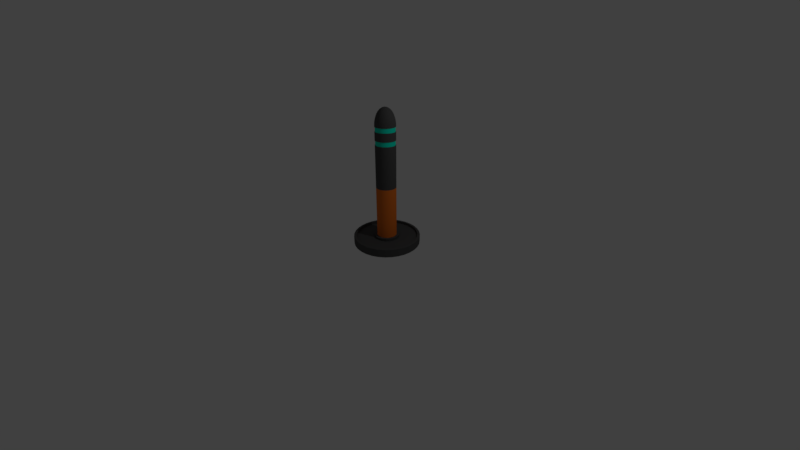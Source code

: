 # Source: roadblocker1.blend  (saved by Blender 2.79.0; exported with 4.5.12 LTS)
import bpy
from mathutils import Matrix  # noqa: F401  (used for matrix-valued properties, if any)

bpy.ops.wm.read_factory_settings(use_empty=True)
scene = bpy.context.scene
scene.name = 'Scene'

# ---- collections
col_collection_1 = bpy.data.collections.new('Collection 1'); scene.collection.children.link(col_collection_1)

# ---- materials (node trees are filled in below, after node groups)
mat_polestripe = bpy.data.materials.new('polestripe')
mat_polestripe.alpha_threshold = 0.0
mat_polestripe.use_transparent_shadow = False
mat_polestripe.diffuse_color = (0.8, 0.1809, 0.02329, 1.0)
mat_polestripe.roughness = 0.5
mat_polestripe.line_color = (0.0, 0.0, 0.0, 1.0)
mat_polelight = bpy.data.materials.new('polelight')
mat_polelight.alpha_threshold = 0.0
mat_polelight.use_transparent_shadow = False
mat_polelight.diffuse_color = (0.0, 0.8, 0.5646, 1.0)
mat_polelight.roughness = 0.5
mat_polemetal = bpy.data.materials.new('polemetal')
mat_polemetal.alpha_threshold = 0.0
mat_polemetal.use_transparent_shadow = False
mat_polemetal.diffuse_color = (0.07658, 0.07658, 0.07658, 1.0)
mat_polemetal.roughness = 0.5

# ---- node groups
ng_auto_smooth = bpy.data.node_groups.new('Auto Smooth', 'GeometryNodeTree')
_s = ng_auto_smooth.interface.new_socket(name='Geometry', in_out='OUTPUT', socket_type='NodeSocketGeometry')
_s = ng_auto_smooth.interface.new_socket(name='Geometry', in_out='INPUT', socket_type='NodeSocketGeometry')
_s = ng_auto_smooth.interface.new_socket(name='Angle', in_out='INPUT', socket_type='NodeSocketFloat')
_s.subtype = 'ANGLE'
_s.min_value = 0.0
_s.max_value = 3.142
ng_auto_smooth.is_modifier = True
_N = ng_auto_smooth.nodes; _L = ng_auto_smooth.links
n0 = _N.new('NodeGroupOutput'); n0.name = 'Group Output'; n0.location = (480, -100)
n1 = _N.new('NodeGroupInput'); n1.name = 'Group Input'; n1.location = (-420, -300)
n2 = _N.new('NodeGroupInput'); n2.name = 'Group Input.001'; n2.location = (-60, -100)
n3 = _N.new('GeometryNodeSetShadeSmooth'); n3.name = 'Set Shade Smooth'; n3.location = (120, -100)
n3.domain = 'EDGE'
n4 = _N.new('GeometryNodeSetShadeSmooth'); n4.name = 'Set Shade Smooth.001'; n4.location = (300, -100)
n5 = _N.new('GeometryNodeInputMeshEdgeAngle'); n5.name = 'Edge Angle'; n5.location = (-420, -220)
n6 = _N.new('GeometryNodeInputEdgeSmooth'); n6.name = 'Is Edge Smooth'; n6.location = (-60, -160)
n7 = _N.new('GeometryNodeInputShadeSmooth'); n7.name = 'Is Face Smooth'; n7.location = (-240, -340)
n8 = _N.new('FunctionNodeBooleanMath'); n8.name = 'Boolean Math'; n8.location = (-60, -220)
n9 = _N.new('FunctionNodeCompare'); n9.name = 'Compare'; n9.location = (-240, -180)
n9.operation = 'LESS_EQUAL'
_L.new(n5.outputs[0], n9.inputs[0])
_L.new(n4.outputs[0], n0.inputs[0])
_L.new(n1.outputs[1], n9.inputs[1])
_L.new(n9.outputs[0], n8.inputs[0])
_L.new(n7.outputs[0], n8.inputs[1])
_L.new(n2.outputs[0], n3.inputs[0])
_L.new(n6.outputs[0], n3.inputs[1])
_L.new(n3.outputs[0], n4.inputs[0])
_L.new(n8.outputs[0], n3.inputs[2])
n0.is_active_output = True

# ---- material node trees

# ---- world
world_world = bpy.data.worlds.new('World'); scene.world = world_world
world_world.color = (0.05088, 0.05088, 0.05088)
world_world.use_sun_shadow = False
world_world.sun_shadow_jitter_overblur = 0.0
world_world.cycles.sampling_method = 'MANUAL'

# ---- cameras
cam_camera = bpy.data.cameras.new('Camera')
cam_camera.clip_end = 100.0
cam_camera.lens = 14.66
cam_camera.sensor_width = 32.0
cam_camera.sensor_height = 18.0
cam_camera.ortho_scale = 7.314
cam_camera.dof.focus_distance = 0.0
cam_camera.dof.aperture_fstop = 128.0

# ---- lights
light_lamp = bpy.data.lights.new('Lamp', 'POINT')
light_lamp.transmission_factor = 0.0
light_lamp.cutoff_distance = 30.0
light_lamp.energy = 100.0
light_lamp.shadow_buffer_clip_start = 1.001
light_lamp.shadow_soft_size = 0.1
light_lamp.shadow_maximum_resolution = 0.006
light_lamp.use_absolute_resolution = True

# ---- meshes
me_notadildo = bpy.data.meshes.new('notadildo')
me_notadildo.from_pydata([(-4.039e-08, 0.8942, -0.1292), (-2.698e-07, 0.2934, 0.1292), (0.1745, 0.877, -0.1292), (0.05724, 0.2877, 0.1292), (0.3422, 0.8262, -0.1292), (0.1123, 0.271, 0.1292), (0.4968, 0.7435, -0.1292), (0.163, 0.2439, 0.1292), (0.6323, 0.6323, -0.1292), (0.2074, 0.2074, 0.1292), (0.7435, 0.4968, -0.1292), (0.2439, 0.163, 0.1292), (0.8262, 0.3422, -0.1292), (0.271, 0.1123, 0.1292), (0.877, 0.1745, -0.1292), (0.2877, 0.05724, 0.1292), (0.8942, 5.926e-08, -0.1292), (0.2934, -3.295e-08, 0.1292), (0.877, -0.1745, -0.1292), (0.2877, -0.05723, 0.1292), (0.8262, -0.3422, -0.1292), (0.271, -0.1123, 0.1292), (0.7435, -0.4968, -0.1292), (0.2439, -0.163, 0.1292), (0.6323, -0.6323, -0.1292), (0.2074, -0.2074, 0.1292), (0.4968, -0.7435, -0.1292), (0.163, -0.2439, 0.1292), (0.3422, -0.8262, -0.1292), (0.1123, -0.271, 0.1292), (0.1745, -0.877, -0.1292), (0.05724, -0.2877, 0.1292), (-2.934e-07, -0.8942, -0.1292), (-1.089e-07, -0.2934, 0.1292), (-0.1745, -0.877, -0.1292), (-0.05724, -0.2877, 0.1292), (-0.3422, -0.8262, -0.1292), (-0.1123, -0.271, 0.1292), (-0.4968, -0.7435, -0.1292), (-0.163, -0.2439, 0.1292), (-0.6323, -0.6323, -0.1292), (-0.2074, -0.2074, 0.1292), (-0.7435, -0.4968, -0.1292), (-0.2439, -0.163, 0.1292), (-0.8262, -0.3422, -0.1292), (-0.271, -0.1123, 0.1292), (-0.877, -0.1745, -0.1292), (-0.2877, -0.05723, 0.1292), (-0.8942, 8.69e-07, -0.1292), (-0.2934, 3.202e-07, 0.1292), (-0.877, 0.1745, -0.1292), (-0.2877, 0.05724, 0.1292), (-0.8262, 0.3422, -0.1292), (-0.271, 0.1123, 0.1292), (-0.7435, 0.4968, -0.1292), (-0.2439, 0.163, 0.1292), (-0.6323, 0.6323, -0.1292), (-0.2074, 0.2074, 0.1292), (-0.4968, 0.7435, -0.1292), (-0.163, 0.2439, 0.1292), (-0.3422, 0.8262, -0.1292), (-0.1123, 0.271, 0.1292), (-0.1745, 0.877, -0.1292), (-0.05723, 0.2877, 0.1292), (0.05245, 0.2637, 3.563), (-2.233e-07, 0.2689, 3.563), (0.1029, 0.2484, 3.563), (0.1494, 0.2235, 3.563), (0.1901, 0.1901, 3.563), (0.2235, 0.1494, 3.563), (0.2484, 0.1029, 3.563), (0.2637, 0.05245, 3.563), (0.2689, -2.306e-08, 3.563), (0.2637, -0.05245, 3.563), (0.2484, -0.1029, 3.563), (0.2235, -0.1494, 3.563), (0.1901, -0.1901, 3.563), (0.1494, -0.2235, 3.563), (0.1029, -0.2484, 3.563), (0.05245, -0.2637, 3.563), (-7.588e-08, -0.2689, 3.563), (-0.05245, -0.2637, 3.563), (-0.1029, -0.2484, 3.563), (-0.1494, -0.2235, 3.563), (-0.1901, -0.1901, 3.563), (-0.2235, -0.1494, 3.563), (-0.2484, -0.1029, 3.563), (-0.2637, -0.05245, 3.563), (-0.2689, 3.006e-07, 3.563), (-0.2637, 0.05245, 3.563), (-0.2484, 0.1029, 3.563), (-0.2235, 0.1494, 3.563), (-0.1901, 0.1901, 3.563), (-0.1494, 0.2235, 3.563), (-0.1029, 0.2484, 3.563), (-0.05245, 0.2637, 3.563), (-6.377e-08, 8.778e-08, 3.856), (0.01511, 0.07595, 3.836), (0.03787, 0.1904, 3.738), (0.02773, 0.1394, 3.795), (-1.85e-07, 0.1941, 3.738), (-1.153e-07, 0.07744, 3.836), (-1.56e-07, 0.1421, 3.795), (0.02963, 0.07154, 3.836), (0.07429, 0.1794, 3.738), (0.0544, 0.1313, 3.795), (0.04302, 0.06439, 3.836), (0.1079, 0.1614, 3.738), (0.07897, 0.1182, 3.795), (0.05476, 0.05476, 3.836), (0.1373, 0.1373, 3.738), (0.1005, 0.1005, 3.795), (0.06439, 0.04302, 3.836), (0.1614, 0.1079, 3.738), (0.1182, 0.07897, 3.795), (0.07154, 0.02963, 3.836), (0.1794, 0.07429, 3.738), (0.1313, 0.0544, 3.795), (0.07595, 0.01511, 3.836), (0.1904, 0.03787, 3.738), (0.1394, 0.02773, 3.795), (0.07744, 5.541e-08, 3.836), (0.1941, 6.825e-09, 3.738), (0.1421, 2.841e-08, 3.795), (0.07595, -0.01511, 3.836), (0.1904, -0.03787, 3.738), (0.1394, -0.02773, 3.795), (0.07154, -0.02963, 3.836), (0.1794, -0.07429, 3.738), (0.1313, -0.0544, 3.795), (0.06439, -0.04302, 3.836), (0.1614, -0.1079, 3.738), (0.1182, -0.07897, 3.795), (0.05476, -0.05476, 3.836), (0.1373, -0.1373, 3.738), (0.1005, -0.1005, 3.795), (0.04302, -0.06439, 3.836), (0.1079, -0.1614, 3.738), (0.07897, -0.1182, 3.795), (0.02963, -0.07154, 3.836), (0.07429, -0.1794, 3.738), (0.0544, -0.1313, 3.795), (0.01511, -0.07595, 3.836), (0.03787, -0.1904, 3.738), (0.02773, -0.1394, 3.795), (-7.283e-08, -0.07744, 3.836), (-7.852e-08, -0.1941, 3.738), (-7.809e-08, -0.1421, 3.795), (-0.01511, -0.07595, 3.836), (-0.03787, -0.1904, 3.738), (-0.02773, -0.1394, 3.795), (-0.02963, -0.07154, 3.836), (-0.07429, -0.1794, 3.738), (-0.0544, -0.1313, 3.795), (-0.04302, -0.06439, 3.836), (-0.1079, -0.1614, 3.738), (-0.07897, -0.1182, 3.795), (-0.05476, -0.05476, 3.836), (-0.1373, -0.1373, 3.738), (-0.1005, -0.1005, 3.795), (-0.06439, -0.04302, 3.836), (-0.1614, -0.1079, 3.738), (-0.1182, -0.07897, 3.795), (-0.07154, -0.02963, 3.836), (-0.1794, -0.07429, 3.738), (-0.1313, -0.0544, 3.795), (-0.07595, -0.01511, 3.836), (-0.1904, -0.03787, 3.738), (-0.1394, -0.02773, 3.795), (-0.07744, 1.486e-07, 3.836), (-0.1941, 2.405e-07, 3.738), (-0.1421, 1.995e-07, 3.795), (-0.07595, 0.01511, 3.836), (-0.1904, 0.03787, 3.738), (-0.1394, 0.02773, 3.795), (-0.07154, 0.02963, 3.836), (-0.1794, 0.07429, 3.738), (-0.1313, 0.0544, 3.795), (-0.06439, 0.04302, 3.836), (-0.1614, 0.1079, 3.738), (-0.1182, 0.07897, 3.795), (-0.05476, 0.05476, 3.836), (-0.1373, 0.1373, 3.738), (-0.1005, 0.1005, 3.795), (-0.04302, 0.06439, 3.836), (-0.1079, 0.1614, 3.738), (-0.07897, 0.1182, 3.795), (-0.02963, 0.07154, 3.836), (-0.07429, 0.1794, 3.738), (-0.0544, 0.1313, 3.795), (-0.01511, 0.07595, 3.836), (-0.03787, 0.1904, 3.738), (-0.02773, 0.1394, 3.795), (0.04314, 0.2169, 3.69), (0.04747, 0.2386, 3.642), (-2.1e-07, 0.2433, 3.642), (-1.984e-07, 0.2211, 3.69), (0.08462, 0.2043, 3.69), (0.09312, 0.2248, 3.642), (0.1228, 0.1839, 3.69), (0.1352, 0.2023, 3.642), (0.1564, 0.1564, 3.69), (0.1721, 0.1721, 3.642), (0.1839, 0.1228, 3.69), (0.2023, 0.1352, 3.642), (0.2043, 0.08462, 3.69), (0.2248, 0.09312, 3.642), (0.2169, 0.04314, 3.69), (0.2386, 0.04747, 3.642), (0.2211, -4.165e-09, 3.69), (0.2433, -1.303e-08, 3.642), (0.2169, -0.04314, 3.69), (0.2386, -0.04747, 3.642), (0.2043, -0.08462, 3.69), (0.2248, -0.09312, 3.642), (0.1839, -0.1228, 3.69), (0.2023, -0.1352, 3.642), (0.1564, -0.1564, 3.69), (0.1721, -0.1721, 3.642), (0.1228, -0.1839, 3.69), (0.1352, -0.2023, 3.642), (0.08462, -0.2043, 3.69), (0.09312, -0.2248, 3.642), (0.04314, -0.2169, 3.69), (0.04747, -0.2386, 3.642), (-7.718e-08, -0.2211, 3.69), (-7.662e-08, -0.2433, 3.642), (-0.04314, -0.2169, 3.69), (-0.04747, -0.2386, 3.642), (-0.08462, -0.2043, 3.69), (-0.09312, -0.2248, 3.642), (-0.1228, -0.1839, 3.69), (-0.1352, -0.2023, 3.642), (-0.1564, -0.1564, 3.69), (-0.1721, -0.1721, 3.642), (-0.1839, -0.1228, 3.69), (-0.2023, -0.1352, 3.642), (-0.2043, -0.08462, 3.69), (-0.2248, -0.09312, 3.642), (-0.2169, -0.04314, 3.69), (-0.2386, -0.04747, 3.642), (-0.2211, 2.62e-07, 3.69), (-0.2433, 2.799e-07, 3.642), (-0.2169, 0.04314, 3.69), (-0.2386, 0.04747, 3.642), (-0.2043, 0.08462, 3.69), (-0.2248, 0.09312, 3.642), (-0.1839, 0.1228, 3.69), (-0.2023, 0.1352, 3.642), (-0.1564, 0.1564, 3.69), (-0.1721, 0.1721, 3.642), (-0.1228, 0.1839, 3.69), (-0.1352, 0.2023, 3.642), (-0.08462, 0.2043, 3.69), (-0.09311, 0.2248, 3.642), (-0.04314, 0.2169, 3.69), (-0.04747, 0.2386, 3.642), (0.05467, 0.2749, 3.515), (0.05724, 0.2877, 3.401), (0.0563, 0.283, 3.464), (-2.348e-07, 0.2934, 3.401), (-2.284e-07, 0.2803, 3.515), (-2.322e-07, 0.2886, 3.464), (0.1072, 0.2589, 3.515), (0.1123, 0.271, 3.401), (0.1104, 0.2666, 3.464), (0.1557, 0.233, 3.515), (0.163, 0.2439, 3.401), (0.1603, 0.2399, 3.464), (0.1982, 0.1982, 3.515), (0.2074, 0.2074, 3.401), (0.204, 0.204, 3.464), (0.233, 0.1557, 3.515), (0.2439, 0.163, 3.401), (0.2399, 0.1603, 3.464), (0.2589, 0.1072, 3.515), (0.271, 0.1123, 3.401), (0.2666, 0.1104, 3.464), (0.2749, 0.05467, 3.515), (0.2877, 0.05724, 3.401), (0.283, 0.0563, 3.464), (0.2803, -2.765e-08, 3.515), (0.2934, -3.295e-08, 3.401), (0.2886, -3.101e-08, 3.464), (0.2749, -0.05467, 3.515), (0.2877, -0.05723, 3.401), (0.283, -0.0563, 3.464), (0.2589, -0.1072, 3.515), (0.271, -0.1123, 3.401), (0.2666, -0.1104, 3.464), (0.233, -0.1557, 3.515), (0.2439, -0.163, 3.401), (0.2399, -0.1603, 3.464), (0.1982, -0.1982, 3.515), (0.2074, -0.2074, 3.401), (0.204, -0.204, 3.464), (0.1557, -0.233, 3.515), (0.163, -0.2439, 3.401), (0.1603, -0.2399, 3.464), (0.1072, -0.2589, 3.515), (0.1123, -0.271, 3.401), (0.1104, -0.2666, 3.464), (0.05467, -0.2749, 3.515), (0.05724, -0.2877, 3.401), (0.0563, -0.283, 3.464), (-7.473e-08, -0.2803, 3.515), (-7.397e-08, -0.2934, 3.401), (-7.396e-08, -0.2886, 3.464), (-0.05468, -0.2749, 3.515), (-0.05724, -0.2877, 3.401), (-0.0563, -0.283, 3.464), (-0.1072, -0.2589, 3.515), (-0.1123, -0.271, 3.401), (-0.1104, -0.2666, 3.464), (-0.1557, -0.233, 3.515), (-0.163, -0.2439, 3.401), (-0.1603, -0.2399, 3.464), (-0.1982, -0.1982, 3.515), (-0.2074, -0.2074, 3.401), (-0.204, -0.204, 3.464), (-0.233, -0.1557, 3.515), (-0.2439, -0.163, 3.401), (-0.2399, -0.1603, 3.464), (-0.2589, -0.1072, 3.515), (-0.271, -0.1123, 3.401), (-0.2666, -0.1104, 3.464), (-0.2749, -0.05467, 3.515), (-0.2877, -0.05723, 3.401), (-0.283, -0.0563, 3.464), (-0.2803, 3.097e-07, 3.515), (-0.2934, 3.202e-07, 3.401), (-0.2886, 3.163e-07, 3.464), (-0.2749, 0.05468, 3.515), (-0.2877, 0.05724, 3.401), (-0.283, 0.0563, 3.464), (-0.2589, 0.1072, 3.515), (-0.271, 0.1123, 3.401), (-0.2666, 0.1104, 3.464), (-0.233, 0.1557, 3.515), (-0.2439, 0.163, 3.401), (-0.2399, 0.1603, 3.464), (-0.1982, 0.1982, 3.515), (-0.2074, 0.2074, 3.401), (-0.204, 0.204, 3.464), (-0.1557, 0.233, 3.515), (-0.163, 0.2439, 3.401), (-0.1603, 0.2399, 3.464), (-0.1072, 0.2589, 3.515), (-0.1123, 0.271, 3.401), (-0.1104, 0.2666, 3.464), (-0.05467, 0.2749, 3.515), (-0.05723, 0.2877, 3.401), (-0.0563, 0.283, 3.464), (0.1123, 0.271, 2.825), (0.1123, 0.271, 3.369), (0.1123, 0.271, 2.981), (0.1123, 0.271, 3.188), (0.05724, 0.2877, 2.825), (0.05724, 0.2877, 3.369), (0.05724, 0.2877, 2.981), (0.05724, 0.2877, 3.188), (-2.366e-07, 0.2934, 3.343), (-2.424e-07, 0.2934, 2.825), (-2.385e-07, 0.2934, 3.188), (-2.405e-07, 0.2934, 2.981), (-0.05723, 0.2877, 2.825), (-0.05723, 0.2877, 3.369), (-0.05723, 0.2877, 2.981), (-0.05723, 0.2877, 3.188), (0.163, 0.2439, 2.825), (0.163, 0.2439, 3.369), (0.163, 0.2439, 2.981), (0.163, 0.2439, 3.188), (0.2074, 0.2074, 2.825), (0.2074, 0.2074, 3.369), (0.2074, 0.2074, 2.981), (0.2074, 0.2074, 3.188), (0.2439, 0.163, 3.343), (0.2439, 0.163, 2.825), (0.2439, 0.163, 3.188), (0.2439, 0.163, 2.981), (0.271, 0.1123, 2.825), (0.271, 0.1123, 3.369), (0.271, 0.1123, 2.981), (0.271, 0.1123, 3.188), (0.2877, 0.05724, 2.825), (0.2877, 0.05724, 3.369), (0.2877, 0.05724, 2.981), (0.2877, 0.05724, 3.188), (0.2934, -3.295e-08, 2.825), (0.2934, -3.295e-08, 3.369), (0.2934, -3.305e-08, 2.981), (0.2934, -3.295e-08, 3.188), (0.2877, -0.05723, 2.825), (0.2877, -0.05723, 3.369), (0.2877, -0.05723, 2.981), (0.2877, -0.05723, 3.188), (0.271, -0.1123, 2.825), (0.271, -0.1123, 3.369), (0.271, -0.1123, 2.981), (0.271, -0.1123, 3.188), (0.2439, -0.163, 2.825), (0.2439, -0.163, 3.369), (0.2439, -0.163, 2.981), (0.2439, -0.163, 3.188), (0.2074, -0.2074, 2.825), (0.2074, -0.2074, 3.369), (0.2074, -0.2074, 2.981), (0.2074, -0.2074, 3.188), (0.163, -0.2439, 2.825), (0.163, -0.2439, 3.369), (0.163, -0.2439, 2.981), (0.163, -0.2439, 3.188), (0.1123, -0.271, 2.825), (0.1123, -0.271, 3.369), (0.1123, -0.271, 2.981), (0.1123, -0.271, 3.188), (0.05724, -0.2877, 2.825), (0.05724, -0.2877, 3.369), (0.05724, -0.2877, 2.981), (0.05724, -0.2877, 3.188), (-8.156e-08, -0.2934, 2.825), (-7.575e-08, -0.2934, 3.369), (-7.963e-08, -0.2934, 2.981), (-7.769e-08, -0.2934, 3.188), (-0.05724, -0.2877, 2.825), (-0.05724, -0.2877, 3.369), (-0.05724, -0.2877, 2.981), (-0.05724, -0.2877, 3.188), (-0.1123, -0.271, 3.343), (-0.1123, -0.271, 2.825), (-0.1123, -0.271, 3.188), (-0.1123, -0.271, 2.981), (-0.163, -0.2439, 2.825), (-0.163, -0.2439, 3.369), (-0.163, -0.2439, 2.981), (-0.163, -0.2439, 3.188), (-0.2074, -0.2074, 2.825), (-0.2074, -0.2074, 3.369), (-0.2074, -0.2074, 2.981), (-0.2074, -0.2074, 3.188), (-0.2439, -0.163, 2.825), (-0.2439, -0.163, 3.369), (-0.2439, -0.163, 2.981), (-0.2439, -0.163, 3.188), (-0.271, -0.1123, 2.825), (-0.271, -0.1123, 3.369), (-0.271, -0.1123, 2.981), (-0.271, -0.1123, 3.188), (-0.2877, -0.05723, 2.825), (-0.2877, -0.05723, 3.369), (-0.2877, -0.05723, 2.981), (-0.2877, -0.05723, 3.188), (-0.2934, 3.202e-07, 2.825), (-0.2934, 3.202e-07, 3.369), (-0.2934, 3.202e-07, 2.981), (-0.2934, 3.202e-07, 3.188), (-0.2877, 0.05724, 2.825), (-0.2877, 0.05724, 3.369), (-0.2877, 0.05724, 2.981), (-0.2877, 0.05724, 3.188), (-0.271, 0.1123, 2.825), (-0.271, 0.1123, 3.369), (-0.271, 0.1123, 2.981), (-0.271, 0.1123, 3.188), (-0.2439, 0.163, 2.825), (-0.2439, 0.163, 3.369), (-0.2439, 0.163, 2.981), (-0.2439, 0.163, 3.188), (-0.2074, 0.2074, 2.825), (-0.2074, 0.2074, 3.369), (-0.2074, 0.2074, 2.981), (-0.2074, 0.2074, 3.188), (-0.163, 0.2439, 2.825), (-0.163, 0.2439, 3.369), (-0.163, 0.2439, 2.981), (-0.163, 0.2439, 3.188), (-0.1123, 0.271, 2.825), (-0.1123, 0.271, 3.369), (-0.1123, 0.271, 2.981), (-0.1123, 0.271, 3.188), (-0.05723, 0.2877, 3.343), (-2.366e-07, 0.2934, 3.369), (-2.385e-07, 0.2934, 3.213), (-0.05723, 0.2877, 3.213), (-2.405e-07, 0.2934, 3.007), (-0.05723, 0.2877, 3.007), (-2.424e-07, 0.2934, 2.851), (-0.05723, 0.2877, 2.851), (0.2074, 0.2074, 3.343), (0.2439, 0.163, 3.369), (0.2439, 0.163, 3.213), (0.2074, 0.2074, 3.213), (0.2439, 0.163, 3.007), (0.2074, 0.2074, 3.007), (0.2439, 0.163, 2.851), (0.2074, 0.2074, 2.851), (-0.05724, -0.2877, 3.343), (-0.1123, -0.271, 3.369), (-0.1123, -0.271, 3.213), (-0.05724, -0.2877, 3.213), (-0.1123, -0.271, 3.007), (-0.05724, -0.2877, 3.007), (-0.1123, -0.271, 2.851), (-0.05724, -0.2877, 2.851), (-0.1123, 0.271, 3.343), (-0.1123, 0.271, 3.213), (-0.1123, 0.271, 3.007), (-0.1123, 0.271, 2.851), (0.163, 0.2439, 3.343), (0.163, 0.2439, 3.213), (0.163, 0.2439, 3.007), (0.163, 0.2439, 2.851), (-7.576e-08, -0.2934, 3.343), (-7.769e-08, -0.2934, 3.213), (-7.963e-08, -0.2934, 3.007), (-8.156e-08, -0.2934, 2.851), (-0.163, 0.2439, 3.343), (-0.163, 0.2439, 3.213), (-0.163, 0.2439, 3.007), (-0.163, 0.2439, 2.851), (0.1123, 0.271, 3.343), (0.1123, 0.271, 3.213), (0.1123, 0.271, 3.007), (0.1123, 0.271, 2.851), (0.05724, -0.2877, 3.343), (0.05724, -0.2877, 3.213), (0.05724, -0.2877, 3.007), (0.05724, -0.2877, 2.851), (-0.2074, 0.2074, 3.343), (-0.2074, 0.2074, 3.213), (-0.2074, 0.2074, 3.007), (-0.2074, 0.2074, 2.851), (0.1123, -0.271, 3.343), (0.1123, -0.271, 3.213), (0.1123, -0.271, 3.007), (0.1123, -0.271, 2.851), (-0.2439, 0.163, 3.343), (-0.2439, 0.163, 3.213), (-0.2439, 0.163, 3.007), (-0.2439, 0.163, 2.851), (0.05724, 0.2877, 3.343), (0.05724, 0.2877, 3.213), (0.05724, 0.2877, 3.007), (0.05724, 0.2877, 2.851), (0.163, -0.2439, 3.343), (0.163, -0.2439, 3.213), (0.163, -0.2439, 3.007), (0.163, -0.2439, 2.851), (-0.271, 0.1123, 3.343), (-0.271, 0.1123, 3.213), (-0.271, 0.1123, 3.007), (-0.271, 0.1123, 2.851), (0.2074, -0.2074, 3.343), (0.2074, -0.2074, 3.213), (0.2074, -0.2074, 3.007), (0.2074, -0.2074, 2.851), (-0.2877, 0.05724, 3.343), (-0.2877, 0.05724, 3.213), (-0.2877, 0.05724, 3.007), (-0.2877, 0.05724, 2.851), (0.2439, -0.163, 3.343), (0.2439, -0.163, 3.213), (0.2439, -0.163, 3.007), (0.2439, -0.163, 2.851), (-0.2934, 3.202e-07, 3.343), (-0.2934, 3.202e-07, 3.213), (-0.2934, 3.202e-07, 3.007), (-0.2934, 3.202e-07, 2.851), (0.271, -0.1123, 3.343), (0.271, -0.1123, 3.213), (0.271, -0.1123, 3.007), (0.271, -0.1123, 2.851), (-0.2877, -0.05723, 3.343), (-0.2877, -0.05723, 3.213), (-0.2877, -0.05723, 3.007), (-0.2877, -0.05723, 2.851), (0.2877, -0.05723, 3.343), (0.2877, -0.05723, 3.213), (0.2877, -0.05723, 3.007), (0.2877, -0.05723, 2.851), (-0.271, -0.1123, 3.343), (-0.271, -0.1123, 3.213), (-0.271, -0.1123, 3.007), (-0.271, -0.1123, 2.851), (0.2934, -3.285e-08, 3.343), (0.2934, -3.305e-08, 3.213), (0.2934, -3.295e-08, 3.007), (0.2934, -3.285e-08, 2.851), (-0.2439, -0.163, 3.343), (-0.2439, -0.163, 3.213), (-0.2439, -0.163, 3.007), (-0.2439, -0.163, 2.851), (0.2877, 0.05724, 3.343), (0.2877, 0.05724, 3.213), (0.2877, 0.05724, 3.007), (0.2877, 0.05724, 2.851), (-0.2074, -0.2074, 3.343), (-0.2074, -0.2074, 3.213), (-0.2074, -0.2074, 3.007), (-0.2074, -0.2074, 2.851), (0.271, 0.1123, 3.343), (0.271, 0.1123, 3.213), (0.271, 0.1123, 3.007), (0.271, 0.1123, 2.851), (-0.163, -0.2439, 3.343), (-0.163, -0.2439, 3.213), (-0.163, -0.2439, 3.007), (-0.163, -0.2439, 2.851), (-0.05493, 0.2762, 3.213), (-0.05493, 0.2762, 3.343), (-2.427e-07, 0.2816, 3.343), (-2.447e-07, 0.2816, 3.213), (-0.05493, 0.2762, 2.851), (-0.05493, 0.2762, 2.981), (-2.466e-07, 0.2816, 2.981), (-2.485e-07, 0.2816, 2.851), (0.1991, 0.1991, 3.213), (0.1991, 0.1991, 3.343), (0.2341, 0.1564, 3.343), (0.2341, 0.1564, 3.213), (0.1991, 0.1991, 2.851), (0.1991, 0.1991, 2.981), (0.2341, 0.1564, 2.981), (0.2341, 0.1564, 2.851), (-0.05494, -0.2762, 3.213), (-0.05494, -0.2762, 3.343), (-0.1078, -0.2602, 3.343), (-0.1078, -0.2602, 3.213), (-0.05494, -0.2762, 2.851), (-0.05494, -0.2762, 2.981), (-0.1078, -0.2602, 2.981), (-0.1078, -0.2602, 2.851), (-0.1078, 0.2602, 3.213), (-0.1078, 0.2602, 3.343), (-0.1078, 0.2602, 2.851), (-0.1078, 0.2602, 2.981), (0.1564, 0.2341, 3.213), (0.1564, 0.2341, 3.343), (0.1564, 0.2341, 2.851), (0.1564, 0.2341, 2.981), (-7.033e-08, -0.2816, 3.213), (-6.84e-08, -0.2816, 3.343), (-7.437e-08, -0.2816, 2.851), (-7.244e-08, -0.2816, 2.981), (-0.1564, 0.2341, 3.213), (-0.1564, 0.2341, 3.343), (-0.1564, 0.2341, 2.851), (-0.1564, 0.2341, 2.981), (0.1078, 0.2602, 3.213), (0.1078, 0.2602, 3.343), (0.1078, 0.2602, 2.851), (0.1078, 0.2602, 2.981), (0.05494, -0.2762, 3.213), (0.05494, -0.2762, 3.343), (0.05494, -0.2762, 2.851), (0.05494, -0.2762, 2.981), (-0.1991, 0.1991, 3.213), (-0.1991, 0.1991, 3.343), (-0.1991, 0.1991, 2.851), (-0.1991, 0.1991, 2.981), (0.1078, -0.2602, 3.213), (0.1078, -0.2602, 3.343), (0.1078, -0.2602, 2.851), (0.1078, -0.2602, 2.981), (-0.2341, 0.1564, 3.213), (-0.2341, 0.1564, 3.343), (-0.2341, 0.1564, 2.851), (-0.2341, 0.1564, 2.981), (0.05494, 0.2762, 3.213), (0.05494, 0.2762, 3.343), (0.05494, 0.2762, 2.851), (0.05494, 0.2762, 2.981), (0.1564, -0.2341, 3.213), (0.1564, -0.2341, 3.343), (0.1564, -0.2341, 2.851), (0.1564, -0.2341, 2.981), (-0.2602, 0.1078, 3.213), (-0.2602, 0.1078, 3.343), (-0.2602, 0.1078, 2.851), (-0.2602, 0.1078, 2.981), (0.1991, -0.1991, 3.213), (0.1991, -0.1991, 3.343), (0.1991, -0.1991, 2.851), (0.1991, -0.1991, 2.981), (-0.2762, 0.05494, 3.213), (-0.2762, 0.05494, 3.343), (-0.2762, 0.05494, 2.851), (-0.2762, 0.05494, 2.981), (0.2341, -0.1564, 3.213), (0.2341, -0.1564, 3.343), (0.2341, -0.1564, 2.851), (0.2341, -0.1564, 2.981), (-0.2816, 3.002e-07, 3.213), (-0.2816, 3.003e-07, 3.343), (-0.2816, 3.003e-07, 2.851), (-0.2816, 3.002e-07, 2.981), (0.2602, -0.1078, 3.213), (0.2602, -0.1078, 3.343), (0.2602, -0.1078, 2.851), (0.2602, -0.1078, 2.981), (-0.2762, -0.05494, 3.213), (-0.2762, -0.05494, 3.343), (-0.2762, -0.05494, 2.851), (-0.2762, -0.05494, 2.981), (0.2762, -0.05494, 3.213), (0.2762, -0.05494, 3.343), (0.2762, -0.05494, 2.851), (0.2762, -0.05494, 2.981), (-0.2602, -0.1078, 3.213), (-0.2602, -0.1078, 3.343), (-0.2602, -0.1078, 2.851), (-0.2602, -0.1078, 2.981), (0.2816, -3.659e-08, 3.213), (0.2816, -3.639e-08, 3.343), (0.2816, -3.639e-08, 2.851), (0.2816, -3.659e-08, 2.981), (-0.2341, -0.1564, 3.213), (-0.2341, -0.1564, 3.343), (-0.2341, -0.1564, 2.851), (-0.2341, -0.1564, 2.981), (0.2762, 0.05494, 3.213), (0.2762, 0.05494, 3.343), (0.2762, 0.05494, 2.851), (0.2762, 0.05494, 2.981), (-0.1991, -0.1991, 3.213), (-0.1991, -0.1991, 3.343), (-0.1991, -0.1991, 2.851), (-0.1991, -0.1991, 2.981), (0.2602, 0.1078, 3.213), (0.2602, 0.1078, 3.343), (0.2602, 0.1078, 2.851), (0.2602, 0.1078, 2.981), (-0.1564, -0.2341, 3.213), (-0.1564, -0.2341, 3.343), (-0.1564, -0.2341, 2.851), (-0.1564, -0.2341, 2.981), (0.1123, 0.271, 1.633), (0.05724, 0.2877, 1.633), (0.163, 0.2439, 1.633), (-2.535e-07, 0.2934, 1.633), (-0.05723, 0.2877, 1.633), (-0.1123, 0.271, 1.633), (0.2074, 0.2074, 1.633), (0.2439, 0.163, 1.633), (0.271, 0.1123, 1.633), (0.2877, 0.05724, 1.633), (0.2934, -3.295e-08, 1.633), (0.2877, -0.05723, 1.633), (0.271, -0.1123, 1.633), (0.2439, -0.163, 1.633), (0.2074, -0.2074, 1.633), (0.163, -0.2439, 1.633), (0.1123, -0.271, 1.633), (0.05724, -0.2877, 1.633), (-9.261e-08, -0.2934, 1.633), (-0.05724, -0.2877, 1.633), (-0.1123, -0.271, 1.633), (-0.163, -0.2439, 1.633), (-0.2074, -0.2074, 1.633), (-0.2439, -0.163, 1.633), (-0.271, -0.1123, 1.633), (-0.2877, -0.05723, 1.633), (-0.2934, 3.202e-07, 1.633), (-0.2877, 0.05724, 1.633), (-0.271, 0.1123, 1.633), (-0.2439, 0.163, 1.633), (-0.2074, 0.2074, 1.633), (-0.163, 0.2439, 1.633), (-2.398e-07, 0.3719, 0.1292), (-2.999e-08, 0.9215, 0.1292), (0.1798, 0.9038, 0.1292), (0.07256, 0.3648, 0.1292), (0.3526, 0.8513, 0.1292), (0.1423, 0.3436, 0.1292), (0.5119, 0.7662, 0.1292), (0.2066, 0.3092, 0.1292), (0.6516, 0.6516, 0.1292), (0.263, 0.263, 0.1292), (0.7662, 0.5119, 0.1292), (0.3092, 0.2066, 0.1292), (0.8513, 0.3526, 0.1292), (0.3436, 0.1423, 0.1292), (0.9038, 0.1798, 0.1292), (0.3648, 0.07256, 0.1292), (0.9215, 6.344e-08, 0.1292), (0.3719, -2.09e-08, 0.1292), (0.9038, -0.1798, 0.1292), (0.3648, -0.07256, 0.1292), (0.8513, -0.3526, 0.1292), (0.3436, -0.1423, 0.1292), (0.7662, -0.5119, 0.1292), (0.3092, -0.2066, 0.1292), (0.6516, -0.6516, 0.1292), (0.263, -0.263, 0.1292), (0.5119, -0.7662, 0.1292), (0.2066, -0.3092, 0.1292), (0.3526, -0.8513, 0.1292), (0.1423, -0.3436, 0.1292), (0.1798, -0.9038, 0.1292), (0.07256, -0.3648, 0.1292), (-3.017e-07, -0.9215, 0.1292), (-1.331e-07, -0.3719, 0.1292), (-0.1798, -0.9038, 0.1292), (-0.07256, -0.3648, 0.1292), (-0.3526, -0.8513, 0.1292), (-0.1423, -0.3436, 0.1292), (-0.5119, -0.7662, 0.1292), (-0.2066, -0.3092, 0.1292), (-0.6516, -0.6516, 0.1292), (-0.263, -0.263, 0.1292), (-0.7662, -0.5119, 0.1292), (-0.3092, -0.2066, 0.1292), (-0.8513, -0.3526, 0.1292), (-0.3436, -0.1423, 0.1292), (-0.9038, -0.1798, 0.1292), (-0.3648, -0.07256, 0.1292), (-0.9215, 8.939e-07, 0.1292), (-0.3719, 3.919e-07, 0.1292), (-0.9038, 0.1798, 0.1292), (-0.3648, 0.07256, 0.1292), (-0.8513, 0.3526, 0.1292), (-0.3436, 0.1423, 0.1292), (-0.7662, 0.5119, 0.1292), (-0.3092, 0.2066, 0.1292), (-0.6516, 0.6516, 0.1292), (-0.263, 0.263, 0.1292), (-0.5119, 0.7662, 0.1292), (-0.2066, 0.3092, 0.1292), (-0.3526, 0.8513, 0.1292), (-0.1423, 0.3436, 0.1292), (-0.1798, 0.9038, 0.1292), (-0.07256, 0.3648, 0.1292), (-2.398e-07, 0.3719, 0.0582), (-2.999e-08, 0.9215, 0.0582), (-0.1798, 0.9038, 0.0582), (-0.07256, 0.3648, 0.0582), (-0.3526, 0.8513, 0.0582), (-0.1423, 0.3436, 0.0582), (-0.5119, 0.7662, 0.0582), (-0.2066, 0.3092, 0.0582), (-0.6516, 0.6516, 0.0582), (-0.263, 0.263, 0.0582), (-0.7662, 0.5119, 0.0582), (-0.3092, 0.2066, 0.0582), (-0.8513, 0.3526, 0.0582), (-0.3436, 0.1423, 0.0582), (-0.9038, 0.1798, 0.0582), (-0.3648, 0.07256, 0.0582), (-0.9215, 8.939e-07, 0.0582), (-0.3719, 3.919e-07, 0.0582), (-0.9038, -0.1798, 0.0582), (-0.3648, -0.07256, 0.0582), (-0.8513, -0.3526, 0.0582), (-0.3436, -0.1423, 0.0582), (-0.7662, -0.5119, 0.0582), (-0.3092, -0.2066, 0.0582), (-0.6516, -0.6516, 0.0582), (-0.263, -0.263, 0.0582), (-0.5119, -0.7662, 0.0582), (-0.2066, -0.3092, 0.0582), (-0.3526, -0.8513, 0.0582), (-0.1423, -0.3436, 0.0582), (-0.1798, -0.9038, 0.0582), (-0.07256, -0.3648, 0.0582), (-3.017e-07, -0.9215, 0.0582), (-1.331e-07, -0.3719, 0.0582), (0.1798, -0.9038, 0.0582), (0.07256, -0.3648, 0.0582), (0.3526, -0.8513, 0.0582), (0.1423, -0.3436, 0.0582), (0.5119, -0.7662, 0.0582), (0.2066, -0.3092, 0.0582), (0.6516, -0.6516, 0.0582), (0.263, -0.263, 0.0582), (0.7662, -0.5119, 0.0582), (0.3092, -0.2066, 0.0582), (0.8513, -0.3526, 0.0582), (0.3436, -0.1423, 0.0582), (0.9038, -0.1798, 0.0582), (0.3648, -0.07256, 0.0582), (0.9215, 6.344e-08, 0.0582), (0.3719, -2.09e-08, 0.0582), (0.9038, 0.1798, 0.0582), (0.3648, 0.07256, 0.0582), (0.8513, 0.3526, 0.0582), (0.3436, 0.1423, 0.0582), (0.7662, 0.5119, 0.0582), (0.3092, 0.2066, 0.0582), (0.6516, 0.6516, 0.0582), (0.263, 0.263, 0.0582), (0.5119, 0.7662, 0.0582), (0.2066, 0.3092, 0.0582), (0.3526, 0.8513, 0.0582), (0.1423, 0.3436, 0.0582), (0.1798, 0.9038, 0.0582), (0.07256, 0.3648, 0.0582), (-4.039e-08, 0.8942, -0.07172), (0.1745, 0.877, -0.07172), (0.3422, 0.8262, -0.07172), (0.4968, 0.7435, -0.07172), (0.6323, 0.6323, -0.07172), (0.7435, 0.4968, -0.07172), (0.8262, 0.3422, -0.07172), (0.877, 0.1745, -0.07172), (0.8942, 5.926e-08, -0.07172), (0.877, -0.1745, -0.07172), (0.8262, -0.3422, -0.07172), (0.7435, -0.4968, -0.07172), (0.6323, -0.6323, -0.07172), (0.4968, -0.7435, -0.07172), (0.3422, -0.8262, -0.07172), (0.1745, -0.877, -0.07172), (-2.934e-07, -0.8942, -0.07172), (-0.1745, -0.877, -0.07172), (-0.3422, -0.8262, -0.07172), (-0.4968, -0.7435, -0.07172), (-0.6323, -0.6323, -0.07172), (-0.7435, -0.4968, -0.07172), (-0.8262, -0.3422, -0.07172), (-0.877, -0.1745, -0.07172), (-0.8942, 8.69e-07, -0.07172), (-0.877, 0.1745, -0.07172), (-0.8262, 0.3422, -0.07172), (-0.7435, 0.4968, -0.07172), (-0.6323, 0.6323, -0.07172), (-0.4968, 0.7435, -0.07172), (-0.3422, 0.8262, -0.07172), (-0.1745, 0.877, -0.07172), (0.1926, 0.9681, 0.1292), (0.1951, 0.9808, 0.1163), (0.0, 1.0, 0.1163), (-4.957e-09, 0.987, 0.1292), (0.3777, 0.9119, 0.1292), (0.3827, 0.9239, 0.1163), (0.5484, 0.8207, 0.1292), (0.5556, 0.8315, 0.1163), (0.6979, 0.6979, 0.1292), (0.7071, 0.7071, 0.1163), (0.8207, 0.5484, 0.1292), (0.8315, 0.5556, 0.1163), (0.9119, 0.3777, 0.1292), (0.9239, 0.3827, 0.1163), (0.9681, 0.1926, 0.1292), (0.9808, 0.1951, 0.1163), (0.987, 7.351e-08, 0.1292), (1.0, 7.55e-08, 0.1163), (0.9681, -0.1926, 0.1292), (0.9808, -0.1951, 0.1163), (0.9119, -0.3777, 0.1292), (0.9239, -0.3827, 0.1163), (0.8207, -0.5484, 0.1292), (0.8315, -0.5556, 0.1163), (0.6979, -0.6979, 0.1292), (0.7071, -0.7071, 0.1163), (0.5484, -0.8207, 0.1292), (0.5556, -0.8315, 0.1163), (0.3777, -0.9119, 0.1292), (0.3827, -0.9239, 0.1163), (0.1926, -0.9681, 0.1292), (0.1951, -0.9808, 0.1163), (-3.219e-07, -0.987, 0.1292), (-3.258e-07, -1.0, 0.1163), (-0.1926, -0.9681, 0.1292), (-0.1951, -0.9808, 0.1163), (-0.3777, -0.9119, 0.1292), (-0.3827, -0.9239, 0.1163), (-0.5484, -0.8207, 0.1292), (-0.5556, -0.8315, 0.1163), (-0.6979, -0.6979, 0.1292), (-0.7071, -0.7071, 0.1163), (-0.8207, -0.5484, 0.1292), (-0.8315, -0.5556, 0.1163), (-0.9119, -0.3777, 0.1292), (-0.9239, -0.3827, 0.1163), (-0.9681, -0.1926, 0.1292), (-0.9808, -0.1951, 0.1163), (-0.987, 9.537e-07, 0.1292), (-1.0, 9.656e-07, 0.1163), (-0.9681, 0.1926, 0.1292), (-0.9808, 0.1951, 0.1163), (-0.9119, 0.3777, 0.1292), (-0.9239, 0.3827, 0.1163), (-0.8207, 0.5484, 0.1292), (-0.8315, 0.5556, 0.1163), (-0.6979, 0.6979, 0.1292), (-0.7071, 0.7071, 0.1163), (-0.5484, 0.8207, 0.1292), (-0.5556, 0.8315, 0.1163), (-0.3777, 0.9119, 0.1292), (-0.3827, 0.9239, 0.1163), (-0.1926, 0.9681, 0.1292), (-0.1951, 0.9808, 0.1163), (-4.957e-09, 0.987, -0.1292), (0.0, 1.0, -0.1163), (0.1951, 0.9808, -0.1163), (0.1926, 0.9681, -0.1292), (0.3827, 0.9239, -0.1163), (0.3777, 0.9119, -0.1292), (0.5556, 0.8315, -0.1163), (0.5484, 0.8207, -0.1292), (0.7071, 0.7071, -0.1163), (0.6979, 0.6979, -0.1292), (0.8315, 0.5556, -0.1163), (0.8207, 0.5484, -0.1292), (0.9239, 0.3827, -0.1163), (0.9119, 0.3777, -0.1292), (0.9808, 0.1951, -0.1163), (0.9681, 0.1926, -0.1292), (1.0, 7.55e-08, -0.1163), (0.987, 7.351e-08, -0.1292), (0.9808, -0.1951, -0.1163), (0.9681, -0.1926, -0.1292), (0.9239, -0.3827, -0.1163), (0.9119, -0.3777, -0.1292), (0.8315, -0.5556, -0.1163), (0.8207, -0.5484, -0.1292), (0.7071, -0.7071, -0.1163), (0.6979, -0.6979, -0.1292), (0.5556, -0.8315, -0.1163), (0.5484, -0.8207, -0.1292), (0.3827, -0.9239, -0.1163), (0.3777, -0.9119, -0.1292), (0.1951, -0.9808, -0.1163), (0.1926, -0.9681, -0.1292), (-3.258e-07, -1.0, -0.1163), (-3.219e-07, -0.987, -0.1292), (-0.1951, -0.9808, -0.1163), (-0.1926, -0.9681, -0.1292), (-0.3827, -0.9239, -0.1163), (-0.3777, -0.9119, -0.1292), (-0.5556, -0.8315, -0.1163), (-0.5484, -0.8207, -0.1292), (-0.7071, -0.7071, -0.1163), (-0.6979, -0.6979, -0.1292), (-0.8315, -0.5556, -0.1163), (-0.8207, -0.5484, -0.1292), (-0.9239, -0.3827, -0.1163), (-0.9119, -0.3777, -0.1292), (-0.9808, -0.1951, -0.1163), (-0.9681, -0.1926, -0.1292), (-1.0, 9.656e-07, -0.1163), (-0.987, 9.537e-07, -0.1292), (-0.9808, 0.1951, -0.1163), (-0.9681, 0.1926, -0.1292), (-0.9239, 0.3827, -0.1163), (-0.9119, 0.3777, -0.1292), (-0.8315, 0.5556, -0.1163), (-0.8207, 0.5484, -0.1292), (-0.7071, 0.7071, -0.1163), (-0.6979, 0.6979, -0.1292), (-0.5556, 0.8315, -0.1163), (-0.5484, 0.8207, -0.1292), (-0.3827, 0.9239, -0.1163), (-0.3777, 0.9119, -0.1292), (-0.1951, 0.9808, -0.1163), (-0.1926, 0.9681, -0.1292)], [], [(995, 930, 934, 997), (771, 773, 933, 929), (773, 775, 935, 933), (775, 777, 937, 935), (777, 779, 939, 937), (779, 781, 941, 939), (781, 783, 943, 941), (783, 785, 945, 943), (785, 787, 947, 945), (787, 789, 949, 947), (789, 791, 951, 949), (791, 793, 953, 951), (793, 795, 955, 953), (795, 797, 957, 955), (797, 799, 959, 957), (799, 801, 961, 959), (801, 803, 963, 961), (803, 805, 965, 963), (805, 807, 967, 965), (807, 809, 969, 967), (809, 811, 971, 969), (811, 813, 973, 971), (813, 815, 975, 973), (815, 817, 977, 975), (817, 819, 979, 977), (819, 821, 981, 979), (821, 823, 983, 981), (823, 825, 985, 983), (825, 827, 987, 985), (827, 829, 989, 987), (308, 305, 80, 81), (829, 831, 991, 989), (831, 770, 932, 991), (24, 26, 910, 909), (1055, 992, 931, 994), (3, 5, 774, 772), (5, 7, 776, 774), (7, 9, 778, 776), (9, 11, 780, 778), (11, 13, 782, 780), (13, 15, 784, 782), (15, 17, 786, 784), (17, 19, 788, 786), (19, 21, 790, 788), (21, 23, 792, 790), (23, 25, 794, 792), (25, 27, 796, 794), (27, 29, 798, 796), (29, 31, 800, 798), (31, 33, 802, 800), (33, 35, 804, 802), (35, 37, 806, 804), (37, 39, 808, 806), (39, 41, 810, 808), (41, 43, 812, 810), (43, 45, 814, 812), (45, 47, 816, 814), (47, 49, 818, 816), (49, 51, 820, 818), (51, 53, 822, 820), (53, 55, 824, 822), (55, 57, 826, 824), (57, 59, 828, 826), (59, 61, 830, 828), (61, 63, 832, 830), (63, 1, 769, 832), (317, 314, 83, 84), (269, 266, 67, 68), (350, 347, 94, 95), (311, 308, 81, 82), (272, 269, 68, 69), (759, 758, 433, 437), (275, 272, 69, 70), (266, 263, 66, 67), (314, 311, 82, 83), (278, 275, 70, 71), (320, 317, 84, 85), (281, 278, 71, 72), (323, 320, 85, 86), (284, 281, 72, 73), (326, 323, 86, 87), (287, 284, 73, 74), (329, 326, 87, 88), (290, 287, 74, 75), (332, 329, 88, 89), (293, 290, 75, 76), (335, 332, 89, 90), (296, 293, 76, 77), (338, 335, 90, 91), (299, 296, 77, 78), (341, 338, 91, 92), (302, 299, 78, 79), (263, 257, 64, 66), (344, 341, 92, 93), (305, 302, 79, 80), (738, 740, 362, 357), (347, 344, 93, 94), (239, 237, 164, 167), (746, 745, 381, 385), (760, 759, 437, 441), (747, 746, 385, 389), (761, 760, 441, 445), (748, 747, 389, 393), (762, 761, 445, 449), (749, 748, 393, 397), (763, 762, 449, 453), (750, 749, 397, 401), (764, 763, 453, 457), (751, 750, 401, 405), (765, 764, 457, 461), (752, 751, 405, 409), (766, 765, 461, 465), (753, 752, 409, 413), (767, 766, 465, 469), (754, 753, 413, 417), (358, 482, 260, 258), (768, 767, 469, 473), (755, 754, 417, 421), (261, 350, 95, 65), (742, 768, 473, 477), (756, 755, 421, 425), (739, 737, 353, 369), (757, 756, 425, 430), (744, 743, 373, 378), (741, 742, 477, 365), (758, 757, 430, 433), (745, 744, 378, 381), (740, 741, 365, 362), (175, 172, 96), (213, 211, 125, 128), (241, 239, 167, 170), (215, 213, 128, 131), (243, 241, 170, 173), (217, 215, 131, 134), (245, 243, 173, 176), (219, 217, 134, 137), (247, 245, 176, 179), (221, 219, 137, 140), (249, 247, 179, 182), (223, 221, 140, 143), (197, 193, 98, 104), (251, 249, 182, 185), (225, 223, 143, 146), (64, 65, 195, 194), (253, 251, 185, 188), (227, 225, 146, 149), (201, 199, 107, 110), (255, 253, 188, 191), (229, 227, 149, 152), (203, 201, 110, 113), (231, 229, 152, 155), (205, 203, 113, 116), (199, 197, 104, 107), (233, 231, 155, 158), (207, 205, 116, 119), (235, 233, 158, 161), (209, 207, 119, 122), (237, 235, 161, 164), (211, 209, 122, 125), (196, 255, 191, 100), (136, 133, 96), (178, 175, 96), (139, 136, 96), (181, 178, 96), (142, 139, 96), (103, 97, 96), (184, 181, 96), (145, 142, 96), (101, 190, 96), (187, 184, 96), (148, 145, 96), (109, 106, 96), (190, 187, 96), (151, 148, 96), (112, 109, 96), (154, 151, 96), (115, 112, 96), (106, 103, 96), (157, 154, 96), (118, 115, 96), (160, 157, 96), (121, 118, 96), (163, 160, 96), (124, 121, 96), (166, 163, 96), (127, 124, 96), (169, 166, 96), (130, 127, 96), (172, 169, 96), (133, 130, 96), (92, 91, 248, 250), (79, 78, 222, 224), (97, 101, 96), (93, 92, 250, 252), (80, 79, 224, 226), (67, 66, 198, 200), (94, 93, 252, 254), (81, 80, 226, 228), (68, 67, 200, 202), (95, 94, 254, 256), (82, 81, 228, 230), (69, 68, 202, 204), (65, 95, 256, 195), (83, 82, 230, 232), (70, 69, 204, 206), (84, 83, 232, 234), (71, 70, 206, 208), (85, 84, 234, 236), (72, 71, 208, 210), (86, 85, 236, 238), (73, 72, 210, 212), (87, 86, 238, 240), (74, 73, 212, 214), (88, 87, 240, 242), (75, 74, 214, 216), (89, 88, 242, 244), (76, 75, 216, 218), (90, 89, 244, 246), (77, 76, 218, 220), (91, 90, 246, 248), (78, 77, 220, 222), (98, 100, 102, 99), (99, 102, 101, 97), (104, 98, 99, 105), (105, 99, 97, 103), (107, 104, 105, 108), (108, 105, 103, 106), (110, 107, 108, 111), (111, 108, 106, 109), (113, 110, 111, 114), (114, 111, 109, 112), (116, 113, 114, 117), (117, 114, 112, 115), (119, 116, 117, 120), (120, 117, 115, 118), (122, 119, 120, 123), (123, 120, 118, 121), (125, 122, 123, 126), (126, 123, 121, 124), (128, 125, 126, 129), (129, 126, 124, 127), (131, 128, 129, 132), (132, 129, 127, 130), (134, 131, 132, 135), (135, 132, 130, 133), (137, 134, 135, 138), (138, 135, 133, 136), (140, 137, 138, 141), (141, 138, 136, 139), (143, 140, 141, 144), (144, 141, 139, 142), (146, 143, 144, 147), (147, 144, 142, 145), (149, 146, 147, 150), (150, 147, 145, 148), (152, 149, 150, 153), (153, 150, 148, 151), (155, 152, 153, 156), (156, 153, 151, 154), (158, 155, 156, 159), (159, 156, 154, 157), (161, 158, 159, 162), (162, 159, 157, 160), (164, 161, 162, 165), (165, 162, 160, 163), (167, 164, 165, 168), (168, 165, 163, 166), (170, 167, 168, 171), (171, 168, 166, 169), (173, 170, 171, 174), (174, 171, 169, 172), (176, 173, 174, 177), (177, 174, 172, 175), (179, 176, 177, 180), (180, 177, 175, 178), (182, 179, 180, 183), (183, 180, 178, 181), (185, 182, 183, 186), (186, 183, 181, 184), (188, 185, 186, 189), (189, 186, 184, 187), (191, 188, 189, 192), (192, 189, 187, 190), (100, 191, 192, 102), (102, 192, 190, 101), (66, 64, 194, 198), (194, 195, 196, 193), (198, 194, 193, 197), (200, 198, 197, 199), (202, 200, 199, 201), (204, 202, 201, 203), (206, 204, 203, 205), (208, 206, 205, 207), (210, 208, 207, 209), (212, 210, 209, 211), (214, 212, 211, 213), (216, 214, 213, 215), (218, 216, 215, 217), (220, 218, 217, 219), (222, 220, 219, 221), (224, 222, 221, 223), (226, 224, 223, 225), (228, 226, 225, 227), (230, 228, 227, 229), (232, 230, 229, 231), (234, 232, 231, 233), (236, 234, 233, 235), (238, 236, 235, 237), (240, 238, 237, 239), (242, 240, 239, 241), (244, 242, 241, 243), (246, 244, 243, 245), (248, 246, 245, 247), (250, 248, 247, 249), (252, 250, 249, 251), (254, 252, 251, 253), (256, 254, 253, 255), (195, 256, 255, 196), (193, 196, 100, 98), (258, 260, 262, 259), (259, 262, 261, 257), (264, 258, 259, 265), (265, 259, 257, 263), (267, 264, 265, 268), (268, 265, 263, 266), (270, 267, 268, 271), (271, 268, 266, 269), (273, 270, 271, 274), (274, 271, 269, 272), (276, 273, 274, 277), (277, 274, 272, 275), (279, 276, 277, 280), (280, 277, 275, 278), (282, 279, 280, 283), (283, 280, 278, 281), (285, 282, 283, 286), (286, 283, 281, 284), (288, 285, 286, 289), (289, 286, 284, 287), (291, 288, 289, 292), (292, 289, 287, 290), (294, 291, 292, 295), (295, 292, 290, 293), (297, 294, 295, 298), (298, 295, 293, 296), (300, 297, 298, 301), (301, 298, 296, 299), (303, 300, 301, 304), (304, 301, 299, 302), (306, 303, 304, 307), (307, 304, 302, 305), (309, 306, 307, 310), (310, 307, 305, 308), (312, 309, 310, 313), (313, 310, 308, 311), (315, 312, 313, 316), (316, 313, 311, 314), (318, 315, 316, 319), (319, 316, 314, 317), (321, 318, 319, 322), (322, 319, 317, 320), (324, 321, 322, 325), (325, 322, 320, 323), (327, 324, 325, 328), (328, 325, 323, 326), (330, 327, 328, 331), (331, 328, 326, 329), (333, 330, 331, 334), (334, 331, 329, 332), (336, 333, 334, 337), (337, 334, 332, 335), (339, 336, 337, 340), (340, 337, 335, 338), (342, 339, 340, 343), (343, 340, 338, 341), (345, 342, 343, 346), (346, 343, 341, 344), (348, 345, 346, 349), (349, 346, 344, 347), (351, 348, 349, 352), (352, 349, 347, 350), (260, 351, 352, 262), (262, 352, 350, 261), (257, 261, 65, 64), (366, 478, 348, 351), (490, 374, 270, 273), (498, 426, 309, 312), (743, 739, 369, 373), (374, 370, 267, 270), (426, 422, 306, 309), (478, 474, 345, 348), (354, 358, 258, 264), (422, 418, 303, 306), (474, 470, 342, 345), (418, 414, 300, 303), (470, 466, 339, 342), (370, 354, 264, 267), (414, 410, 297, 300), (466, 462, 336, 339), (410, 406, 294, 297), (462, 458, 333, 336), (406, 402, 291, 294), (458, 454, 330, 333), (402, 398, 288, 291), (454, 450, 327, 330), (398, 394, 285, 288), (450, 446, 324, 327), (394, 390, 282, 285), (446, 442, 321, 324), (390, 386, 279, 282), (442, 438, 318, 321), (386, 382, 276, 279), (438, 434, 315, 318), (382, 490, 273, 276), (482, 366, 351, 260), (434, 498, 312, 315), (605, 597, 726, 734), (368, 363, 485, 486), (499, 500, 625, 628), (553, 545, 674, 682), (376, 379, 493, 494), (596, 604, 731, 723), (497, 429, 627, 626), (428, 431, 501, 502), (540, 552, 679, 667), (383, 387, 724, 732), (480, 368, 486, 507), (495, 496, 621, 624), (463, 467, 668, 680), (372, 376, 494, 511), (594, 602, 729, 721), (375, 380, 623, 622), (424, 428, 502, 515), (538, 550, 677, 665), (601, 593, 722, 730), (476, 480, 507, 519), (491, 492, 617, 620), (549, 537, 666, 678), (356, 372, 511, 523), (592, 600, 727, 719), (489, 377, 619, 618), (420, 424, 515, 527), (536, 548, 675, 663), (439, 443, 720, 728), (472, 476, 519, 531), (487, 488, 613, 616), (411, 415, 664, 676), (416, 420, 527, 535), (590, 598, 725, 717), (367, 364, 615, 614), (468, 472, 531, 539), (534, 546, 673, 661), (597, 589, 718, 726), (360, 356, 523, 543), (483, 484, 609, 612), (545, 533, 662, 674), (412, 416, 535, 547), (588, 596, 723, 715), (481, 361, 611, 610), (464, 468, 539, 551), (524, 544, 671, 651), (387, 391, 716, 724), (408, 412, 547, 555), (359, 355, 652, 672), (586, 594, 721, 713), (460, 464, 551, 559), (522, 542, 669, 649), (593, 585, 714, 722), (404, 408, 555, 563), (541, 521, 650, 670), (584, 592, 719, 711), (456, 460, 559, 567), (532, 540, 667, 659), (443, 447, 712, 720), (400, 404, 563, 571), (467, 471, 660, 668), (582, 590, 717, 709), (452, 456, 567, 575), (530, 538, 665, 657), (589, 581, 710, 718), (396, 400, 571, 579), (537, 529, 658, 666), (580, 588, 715, 707), (448, 452, 575, 583), (528, 536, 663, 655), (391, 395, 708, 716), (392, 396, 579, 587), (415, 419, 656, 664), (578, 586, 713, 705), (444, 448, 583, 591), (526, 534, 661, 653), (585, 577, 706, 714), (388, 392, 587, 595), (533, 525, 654, 662), (576, 584, 711, 703), (440, 444, 591, 599), (520, 532, 659, 647), (447, 451, 704, 712), (384, 388, 595, 603), (471, 475, 648, 660), (574, 582, 709, 701), (436, 440, 599, 607), (518, 530, 657, 645), (581, 573, 702, 710), (379, 384, 603, 493), (529, 517, 646, 658), (572, 580, 707, 699), (363, 360, 543, 485), (516, 528, 655, 643), (395, 399, 700, 708), (431, 436, 607, 501), (419, 423, 644, 656), (737, 738, 357, 353), (361, 481, 366, 482), (484, 483, 363, 368), (364, 367, 486, 485), (488, 487, 362, 365), (377, 489, 374, 490), (492, 491, 379, 376), (380, 375, 494, 493), (496, 495, 378, 373), (429, 497, 426, 498), (500, 499, 431, 428), (432, 427, 502, 501), (504, 503, 430, 425), (481, 505, 478, 366), (506, 484, 368, 480), (367, 479, 507, 486), (508, 488, 365, 477), (489, 509, 370, 374), (510, 492, 376, 372), (375, 371, 511, 494), (512, 496, 373, 369), (497, 513, 422, 426), (514, 500, 428, 424), (427, 423, 515, 502), (516, 504, 425, 421), (505, 517, 474, 478), (518, 506, 480, 476), (479, 475, 519, 507), (520, 508, 477, 473), (509, 521, 354, 370), (522, 510, 372, 356), (371, 355, 523, 511), (524, 512, 369, 353), (513, 525, 418, 422), (526, 514, 424, 420), (423, 419, 527, 515), (528, 516, 421, 417), (517, 529, 470, 474), (530, 518, 476, 472), (475, 471, 531, 519), (532, 520, 473, 469), (525, 533, 414, 418), (534, 526, 420, 416), (419, 415, 535, 527), (536, 528, 417, 413), (529, 537, 466, 470), (538, 530, 472, 468), (471, 467, 539, 531), (540, 532, 469, 465), (521, 541, 358, 354), (542, 522, 356, 360), (355, 359, 543, 523), (544, 524, 353, 357), (533, 545, 410, 414), (546, 534, 416, 412), (415, 411, 547, 535), (548, 536, 413, 409), (537, 549, 462, 466), (550, 538, 468, 464), (467, 463, 551, 539), (552, 540, 465, 461), (545, 553, 406, 410), (554, 546, 412, 408), (411, 407, 555, 547), (556, 548, 409, 405), (549, 557, 458, 462), (558, 550, 464, 460), (463, 459, 559, 551), (560, 552, 461, 457), (553, 561, 402, 406), (562, 554, 408, 404), (407, 403, 563, 555), (564, 556, 405, 401), (557, 565, 454, 458), (566, 558, 460, 456), (459, 455, 567, 559), (568, 560, 457, 453), (561, 569, 398, 402), (570, 562, 404, 400), (403, 399, 571, 563), (572, 564, 401, 397), (565, 573, 450, 454), (574, 566, 456, 452), (455, 451, 575, 567), (576, 568, 453, 449), (569, 577, 394, 398), (578, 570, 400, 396), (399, 395, 579, 571), (580, 572, 397, 393), (573, 581, 446, 450), (582, 574, 452, 448), (451, 447, 583, 575), (584, 576, 449, 445), (577, 585, 390, 394), (586, 578, 396, 392), (395, 391, 587, 579), (588, 580, 393, 389), (581, 589, 442, 446), (590, 582, 448, 444), (447, 443, 591, 583), (592, 584, 445, 441), (585, 593, 386, 390), (594, 586, 392, 388), (391, 387, 595, 587), (596, 588, 389, 385), (589, 597, 438, 442), (598, 590, 444, 440), (443, 439, 599, 591), (600, 592, 441, 437), (593, 601, 382, 386), (602, 594, 388, 384), (387, 383, 603, 595), (604, 596, 385, 381), (597, 605, 434, 438), (606, 598, 440, 436), (439, 435, 607, 599), (608, 600, 437, 433), (601, 377, 490, 382), (491, 602, 384, 379), (383, 380, 493, 603), (495, 604, 381, 378), (541, 361, 482, 358), (483, 542, 360, 363), (359, 364, 485, 543), (487, 544, 357, 362), (605, 429, 498, 434), (499, 606, 436, 431), (435, 432, 501, 607), (503, 608, 433, 430), (610, 611, 612, 609), (614, 615, 616, 613), (618, 619, 620, 617), (622, 623, 624, 621), (626, 627, 628, 625), (630, 631, 632, 629), (634, 610, 609, 633), (636, 614, 613, 635), (638, 618, 617, 637), (640, 622, 621, 639), (642, 626, 625, 641), (644, 630, 629, 643), (646, 634, 633, 645), (648, 636, 635, 647), (650, 638, 637, 649), (652, 640, 639, 651), (654, 642, 641, 653), (656, 644, 643, 655), (658, 646, 645, 657), (660, 648, 647, 659), (662, 654, 653, 661), (664, 656, 655, 663), (666, 658, 657, 665), (668, 660, 659, 667), (670, 650, 649, 669), (672, 652, 651, 671), (674, 662, 661, 673), (676, 664, 663, 675), (678, 666, 665, 677), (680, 668, 667, 679), (682, 674, 673, 681), (684, 676, 675, 683), (686, 678, 677, 685), (688, 680, 679, 687), (690, 682, 681, 689), (692, 684, 683, 691), (694, 686, 685, 693), (696, 688, 687, 695), (698, 690, 689, 697), (700, 692, 691, 699), (702, 694, 693, 701), (704, 696, 695, 703), (706, 698, 697, 705), (708, 700, 699, 707), (710, 702, 701, 709), (712, 704, 703, 711), (714, 706, 705, 713), (716, 708, 707, 715), (718, 710, 709, 717), (720, 712, 711, 719), (722, 714, 713, 721), (724, 716, 715, 723), (726, 718, 717, 725), (728, 720, 719, 727), (730, 722, 721, 729), (732, 724, 723, 731), (734, 726, 725, 733), (736, 728, 727, 735), (619, 730, 729, 620), (623, 732, 731, 624), (611, 670, 669, 612), (615, 672, 671, 616), (627, 734, 733, 628), (631, 736, 735, 632), (546, 554, 681, 673), (427, 432, 631, 630), (598, 606, 733, 725), (407, 411, 676, 684), (503, 504, 629, 632), (435, 439, 728, 736), (548, 556, 683, 675), (505, 481, 610, 634), (600, 608, 735, 727), (557, 549, 678, 686), (484, 506, 633, 609), (377, 601, 730, 619), (550, 558, 685, 677), (479, 367, 614, 636), (602, 491, 620, 729), (459, 463, 680, 688), (488, 508, 635, 613), (380, 383, 732, 623), (552, 560, 687, 679), (509, 489, 618, 638), (604, 495, 624, 731), (561, 553, 682, 690), (492, 510, 637, 617), (361, 541, 670, 611), (554, 562, 689, 681), (371, 375, 622, 640), (542, 483, 612, 669), (403, 407, 684, 692), (496, 512, 639, 621), (364, 359, 672, 615), (556, 564, 691, 683), (513, 497, 626, 642), (544, 487, 616, 671), (565, 557, 686, 694), (500, 514, 641, 625), (429, 605, 734, 627), (558, 566, 693, 685), (423, 427, 630, 644), (606, 499, 628, 733), (455, 459, 688, 696), (504, 516, 643, 629), (432, 435, 736, 631), (560, 568, 695, 687), (517, 505, 634, 646), (608, 503, 632, 735), (569, 561, 690, 698), (506, 518, 645, 633), (562, 570, 697, 689), (475, 479, 636, 648), (399, 403, 692, 700), (508, 520, 647, 635), (564, 572, 699, 691), (521, 509, 638, 650), (573, 565, 694, 702), (510, 522, 649, 637), (566, 574, 701, 693), (355, 371, 640, 652), (451, 455, 696, 704), (512, 524, 651, 639), (568, 576, 703, 695), (525, 513, 642, 654), (577, 569, 698, 706), (514, 526, 653, 641), (570, 578, 705, 697), (5, 3, 738, 737), (9, 7, 739, 743), (1, 63, 741, 740), (13, 11, 744, 745), (39, 37, 757, 758), (63, 61, 742, 741), (11, 9, 743, 744), (37, 35, 756, 757), (7, 5, 737, 739), (35, 33, 755, 756), (61, 59, 768, 742), (33, 31, 754, 755), (59, 57, 767, 768), (31, 29, 753, 754), (57, 55, 766, 767), (29, 27, 752, 753), (55, 53, 765, 766), (27, 25, 751, 752), (53, 51, 764, 765), (25, 23, 750, 751), (51, 49, 763, 764), (23, 21, 749, 750), (49, 47, 762, 763), (21, 19, 748, 749), (47, 45, 761, 762), (19, 17, 747, 748), (45, 43, 760, 761), (17, 15, 746, 747), (43, 41, 759, 760), (15, 13, 745, 746), (3, 1, 740, 738), (41, 39, 758, 759), (994, 931, 930, 995), (2, 0, 993, 996), (1053, 990, 992, 1055), (1051, 988, 990, 1053), (1049, 986, 988, 1051), (1047, 984, 986, 1049), (1045, 982, 984, 1047), (1043, 980, 982, 1045), (1041, 978, 980, 1043), (1039, 976, 978, 1041), (1037, 974, 976, 1039), (1035, 972, 974, 1037), (1033, 970, 972, 1035), (1031, 968, 970, 1033), (1029, 966, 968, 1031), (1027, 964, 966, 1029), (1025, 962, 964, 1027), (1023, 960, 962, 1025), (1021, 958, 960, 1023), (1019, 956, 958, 1021), (1017, 954, 956, 1019), (1015, 952, 954, 1017), (1013, 950, 952, 1015), (1011, 948, 950, 1013), (1009, 946, 948, 1011), (1007, 944, 946, 1009), (1005, 942, 944, 1007), (1003, 940, 942, 1005), (1001, 938, 940, 1003), (999, 936, 938, 1001), (997, 934, 936, 999), (794, 796, 872, 874), (829, 827, 839, 837), (812, 814, 854, 856), (775, 773, 893, 891), (830, 832, 836, 838), (795, 793, 873, 871), (776, 778, 890, 892), (813, 811, 855, 853), (796, 798, 870, 872), (831, 829, 837, 835), (814, 816, 852, 854), (777, 775, 891, 889), (832, 769, 833, 836), (797, 795, 871, 869), (778, 780, 888, 890), (815, 813, 853, 851), (798, 800, 868, 870), (770, 831, 835, 834), (816, 818, 850, 852), (779, 777, 889, 887), (799, 797, 869, 867), (780, 782, 886, 888), (817, 815, 851, 849), (800, 802, 866, 868), (818, 820, 848, 850), (781, 779, 887, 885), (801, 799, 867, 865), (782, 784, 884, 886), (819, 817, 849, 847), (802, 804, 864, 866), (820, 822, 846, 848), (783, 781, 885, 883), (1, 3, 772, 769), (834, 835, 836, 833), (835, 837, 838, 836), (837, 839, 840, 838), (839, 841, 842, 840), (841, 843, 844, 842), (843, 845, 846, 844), (845, 847, 848, 846), (847, 849, 850, 848), (849, 851, 852, 850), (851, 853, 854, 852), (853, 855, 856, 854), (855, 857, 858, 856), (857, 859, 860, 858), (859, 861, 862, 860), (861, 863, 864, 862), (863, 865, 866, 864), (865, 867, 868, 866), (867, 869, 870, 868), (869, 871, 872, 870), (871, 873, 874, 872), (873, 875, 876, 874), (875, 877, 878, 876), (877, 879, 880, 878), (879, 881, 882, 880), (881, 883, 884, 882), (883, 885, 886, 884), (885, 887, 888, 886), (887, 889, 890, 888), (889, 891, 892, 890), (891, 893, 894, 892), (893, 895, 896, 894), (895, 834, 833, 896), (811, 809, 857, 855), (774, 776, 892, 894), (793, 791, 875, 873), (828, 830, 838, 840), (773, 771, 895, 893), (810, 812, 856, 858), (827, 825, 841, 839), (792, 794, 874, 876), (809, 807, 859, 857), (772, 774, 894, 896), (791, 789, 877, 875), (826, 828, 840, 842), (771, 770, 834, 895), (808, 810, 858, 860), (825, 823, 843, 841), (769, 772, 896, 833), (790, 792, 876, 878), (807, 805, 861, 859), (789, 787, 879, 877), (787, 785, 881, 879), (824, 826, 842, 844), (806, 808, 860, 862), (823, 821, 845, 843), (788, 790, 878, 880), (805, 803, 863, 861), (786, 788, 880, 882), (785, 783, 883, 881), (822, 824, 844, 846), (804, 806, 862, 864), (821, 819, 847, 845), (784, 786, 882, 884), (803, 801, 865, 863), (0, 62, 1056, 993), (6, 4, 998, 1000), (8, 6, 1000, 1002), (10, 8, 1002, 1004), (12, 10, 1004, 1006), (14, 12, 1006, 1008), (16, 14, 1008, 1010), (18, 16, 1010, 1012), (20, 18, 1012, 1014), (22, 20, 1014, 1016), (24, 22, 1016, 1018), (26, 24, 1018, 1020), (28, 26, 1020, 1022), (30, 28, 1022, 1024), (32, 30, 1024, 1026), (34, 32, 1026, 1028), (36, 34, 1028, 1030), (38, 36, 1030, 1032), (40, 38, 1032, 1034), (42, 40, 1034, 1036), (44, 42, 1036, 1038), (46, 44, 1038, 1040), (48, 46, 1040, 1042), (50, 48, 1042, 1044), (52, 50, 1044, 1046), (54, 52, 1046, 1048), (56, 54, 1048, 1050), (58, 56, 1050, 1052), (60, 58, 1052, 1054), (62, 60, 1054, 1056), (4, 2, 996, 998), (897, 898, 899, 900, 901, 902, 903, 904, 905, 906, 907, 908, 909, 910, 911, 912, 913, 914, 915, 916, 917, 918, 919, 920, 921, 922, 923, 924, 925, 926, 927, 928), (52, 54, 924, 923), (26, 28, 911, 910), (0, 2, 898, 897), (54, 56, 925, 924), (28, 30, 912, 911), (2, 4, 899, 898), (56, 58, 926, 925), (30, 32, 913, 912), (4, 6, 900, 899), (58, 60, 927, 926), (32, 34, 914, 913), (6, 8, 901, 900), (60, 62, 928, 927), (34, 36, 915, 914), (8, 10, 902, 901), (62, 0, 897, 928), (36, 38, 916, 915), (10, 12, 903, 902), (38, 40, 917, 916), (12, 14, 904, 903), (40, 42, 918, 917), (14, 16, 905, 904), (42, 44, 919, 918), (16, 18, 906, 905), (44, 46, 920, 919), (18, 20, 907, 906), (46, 48, 921, 920), (20, 22, 908, 907), (48, 50, 922, 921), (22, 24, 909, 908), (50, 52, 923, 922), (994, 995, 996, 993), (930, 931, 932, 929), (995, 997, 998, 996), (934, 930, 929, 933), (997, 999, 1000, 998), (936, 934, 933, 935), (999, 1001, 1002, 1000), (938, 936, 935, 937), (1001, 1003, 1004, 1002), (940, 938, 937, 939), (1003, 1005, 1006, 1004), (942, 940, 939, 941), (1005, 1007, 1008, 1006), (944, 942, 941, 943), (1007, 1009, 1010, 1008), (946, 944, 943, 945), (1009, 1011, 1012, 1010), (948, 946, 945, 947), (1011, 1013, 1014, 1012), (950, 948, 947, 949), (1013, 1015, 1016, 1014), (952, 950, 949, 951), (1015, 1017, 1018, 1016), (954, 952, 951, 953), (1017, 1019, 1020, 1018), (956, 954, 953, 955), (1019, 1021, 1022, 1020), (958, 956, 955, 957), (1021, 1023, 1024, 1022), (960, 958, 957, 959), (1023, 1025, 1026, 1024), (962, 960, 959, 961), (1025, 1027, 1028, 1026), (964, 962, 961, 963), (1027, 1029, 1030, 1028), (966, 964, 963, 965), (1029, 1031, 1032, 1030), (968, 966, 965, 967), (1031, 1033, 1034, 1032), (970, 968, 967, 969), (1033, 1035, 1036, 1034), (972, 970, 969, 971), (1035, 1037, 1038, 1036), (974, 972, 971, 973), (1037, 1039, 1040, 1038), (976, 974, 973, 975), (1039, 1041, 1042, 1040), (978, 976, 975, 977), (1041, 1043, 1044, 1042), (980, 978, 977, 979), (1043, 1045, 1046, 1044), (982, 980, 979, 981), (1045, 1047, 1048, 1046), (984, 982, 981, 983), (1047, 1049, 1050, 1048), (986, 984, 983, 985), (1049, 1051, 1052, 1050), (988, 986, 985, 987), (1051, 1053, 1054, 1052), (990, 988, 987, 989), (1053, 1055, 1056, 1054), (992, 990, 989, 991), (1055, 994, 993, 1056), (931, 992, 991, 932), (770, 771, 929, 932)])
me_notadildo.polygons.foreach_set('use_smooth', [True] * 1057)
me_notadildo.polygons.foreach_set('material_index', [2, 2, 2, 2, 2, 2, 2, 2, 2, 2, 2, 2, 2, 2, 2, 2, 2, 2, 2, 2, 2, 2, 2, 2, 2, 2, 2, 2, 2, 2, 2, 2, 2, 2, 2, 2, 2, 2, 2, 2, 2, 2, 2, 2, 2, 2, 2, 2, 2, 2, 2, 2, 2, 2, 2, 2, 2, 2, 2, 2, 2, 2, 2, 2, 2, 2, 2, 2, 2, 2, 2, 2, 2, 2, 2, 2, 2, 2, 2, 2, 2, 2, 2, 2, 2, 2, 2, 2, 2, 2, 2, 2, 2, 2, 2, 2, 2, 2, 2, 2, 2, 2, 2, 2, 2, 2, 2, 2, 2, 2, 2, 2, 2, 2, 2, 2, 2, 2, 2, 2, 2, 2, 2, 2, 2, 2, 2, 2, 2, 2, 2, 2, 2, 2, 2, 2, 2, 2, 2, 2, 2, 2, 2, 2, 2, 2, 2, 2, 2, 2, 2, 2, 2, 2, 2, 2, 2, 2, 2, 2, 2, 2, 2, 2, 2, 2, 2, 2, 2, 2, 2, 2, 2, 2, 2, 2, 2, 2, 2, 2, 2, 2, 2, 2, 2, 2, 2, 2, 2, 2, 2, 2, 2, 2, 2, 2, 2, 2, 2, 2, 2, 2, 2, 2, 2, 2, 2, 2, 2, 2, 2, 2, 2, 2, 2, 2, 2, 2, 2, 2, 2, 2, 2, 2, 2, 2, 2, 2, 2, 2, 2, 2, 2, 2, 2, 2, 2, 2, 2, 2, 2, 2, 2, 2, 2, 2, 2, 2, 2, 2, 2, 2, 2, 2, 2, 2, 2, 2, 2, 2, 2, 2, 2, 2, 2, 2, 2, 2, 2, 2, 2, 2, 2, 2, 2, 2, 2, 2, 2, 2, 2, 2, 2, 2, 2, 2, 2, 2, 2, 2, 2, 2, 2, 2, 2, 2, 2, 2, 2, 2, 2, 2, 2, 2, 2, 2, 2, 2, 2, 2, 2, 2, 2, 2, 2, 2, 2, 2, 2, 2, 2, 2, 2, 2, 2, 2, 2, 2, 2, 2, 2, 2, 2, 2, 2, 2, 2, 2, 2, 2, 2, 2, 2, 2, 2, 2, 2, 2, 2, 2, 2, 2, 2, 2, 2, 2, 2, 2, 2, 2, 2, 2, 2, 2, 2, 2, 2, 2, 2, 2, 2, 2, 2, 2, 2, 2, 2, 2, 2, 2, 2, 2, 2, 2, 2, 2, 2, 2, 2, 2, 2, 2, 2, 2, 2, 2, 2, 2, 2, 2, 2, 2, 2, 2, 2, 2, 2, 2, 2, 2, 2, 2, 2, 2, 2, 2, 2, 2, 2, 2, 2, 2, 2, 2, 2, 2, 2, 2, 2, 2, 2, 2, 2, 2, 2, 2, 2, 2, 2, 2, 2, 2, 2, 2, 2, 2, 2, 2, 2, 2, 2, 2, 2, 2, 2, 2, 2, 2, 2, 2, 2, 2, 2, 2, 2, 2, 2, 2, 2, 2, 2, 2, 2, 2, 2, 2, 2, 2, 2, 2, 2, 2, 2, 2, 2, 2, 2, 2, 2, 2, 2, 2, 2, 2, 2, 2, 2, 2, 2, 2, 2, 2, 2, 2, 2, 2, 2, 2, 2, 2, 2, 2, 2, 2, 2, 2, 2, 2, 2, 2, 2, 2, 2, 2, 2, 2, 2, 2, 2, 2, 2, 2, 2, 2, 2, 2, 2, 2, 2, 2, 2, 2, 2, 2, 2, 2, 2, 2, 2, 2, 2, 2, 2, 2, 2, 2, 2, 2, 2, 2, 2, 2, 2, 2, 2, 2, 2, 2, 2, 2, 2, 2, 2, 2, 2, 2, 2, 2, 2, 2, 2, 2, 2, 2, 2, 2, 2, 2, 2, 2, 2, 2, 2, 2, 2, 2, 2, 2, 2, 2, 2, 2, 2, 2, 2, 2, 2, 2, 2, 2, 2, 2, 2, 2, 2, 2, 2, 2, 2, 2, 2, 2, 2, 2, 2, 2, 2, 2, 2, 2, 2, 2, 2, 2, 2, 2, 2, 2, 2, 2, 2, 1, 1, 1, 1, 1, 1, 1, 1, 1, 1, 1, 1, 1, 1, 1, 1, 1, 1, 1, 1, 1, 1, 1, 1, 1, 1, 1, 1, 1, 1, 1, 1, 1, 1, 1, 1, 1, 1, 1, 1, 1, 1, 1, 1, 1, 1, 1, 1, 1, 1, 1, 1, 1, 1, 1, 1, 1, 1, 1, 1, 1, 1, 1, 1, 2, 2, 2, 2, 2, 2, 2, 2, 2, 2, 2, 2, 2, 2, 2, 2, 2, 2, 2, 2, 2, 2, 2, 2, 2, 2, 2, 2, 2, 2, 2, 2, 2, 2, 2, 2, 2, 2, 2, 2, 2, 2, 2, 2, 2, 2, 2, 2, 2, 2, 2, 2, 2, 2, 2, 2, 2, 2, 2, 2, 2, 2, 2, 2, 0, 0, 0, 0, 0, 0, 0, 0, 0, 0, 0, 0, 0, 0, 0, 0, 0, 0, 0, 0, 0, 0, 0, 0, 0, 0, 0, 0, 0, 0, 0, 0, 2, 2, 2, 2, 2, 2, 2, 2, 2, 2, 2, 2, 2, 2, 2, 2, 2, 2, 2, 2, 2, 2, 2, 2, 2, 2, 2, 2, 2, 2, 2, 2, 2, 2, 2, 2, 2, 2, 2, 2, 2, 2, 2, 2, 2, 2, 2, 2, 2, 2, 2, 2, 2, 2, 2, 2, 2, 2, 2, 2, 2, 2, 2, 2, 2, 2, 2, 2, 2, 2, 2, 2, 2, 2, 2, 2, 2, 2, 2, 2, 2, 2, 2, 2, 2, 2, 2, 2, 2, 2, 2, 2, 2, 2, 2, 2, 2, 2, 2, 2, 2, 2, 2, 2, 2, 2, 2, 2, 2, 2, 2, 2, 2, 2, 2, 2, 2, 2, 2, 2, 2, 2, 2, 2, 2, 2, 2, 2, 2, 2, 2, 2, 2, 2, 2, 2, 2, 2, 2, 2, 2, 2, 2, 2, 2, 2, 2, 2, 2, 2, 2, 2, 2, 2, 2, 2, 2, 2, 2, 2, 2, 2, 2, 2, 2, 2, 2, 2, 2, 2, 2, 2, 2, 2, 2, 2, 2, 2, 2, 2, 2, 2, 2, 2, 2, 2, 2, 2, 2, 2, 2, 2, 2, 2, 2, 2, 2, 2, 2, 2, 2, 2, 2, 2, 2, 2, 2, 2, 2, 2, 2, 2, 2, 2, 2, 2, 2, 2, 2, 2, 2, 2, 2, 2, 2, 2, 2, 2, 2, 2, 2, 2, 2, 2, 2, 2, 2, 2, 2, 2, 2, 2, 2, 2, 2, 2, 2, 2, 2, 2, 2, 2, 2, 2, 2, 2])
me_notadildo.materials.append(mat_polestripe)
me_notadildo.materials.append(mat_polelight)
me_notadildo.materials.append(mat_polemetal)
me_notadildo.use_remesh_preserve_volume = False
me_notadildo.use_remesh_preserve_attributes = False
me_notadildo.use_mirror_vertex_groups = False
me_notadildo.update()

# ---- objects
ob_notadildo = bpy.data.objects.new('notadildo', me_notadildo)
ob_lamp = bpy.data.objects.new('Lamp', light_lamp)
ob_camera = bpy.data.objects.new('Camera', cam_camera)

# ---- transforms, parenting, visibility, modifiers, constraints
ob_notadildo.location = (0.0, 0.0, 0.0)
ob_notadildo.lineart.crease_threshold = 0.0
_m = ob_notadildo.modifiers.new('Auto Smooth', 'NODES')
_m.node_group = ng_auto_smooth
_gi = [s.identifier for s in ng_auto_smooth.interface.items_tree if s.item_type == 'SOCKET' and s.in_out == 'INPUT']
_m[_gi[1]] = 0.5236  # Angle
ob_lamp.location = (4.076, 1.005, 5.904)
ob_lamp.rotation_euler = (0.6503, 0.05522, 1.866)
ob_lamp.lock_rotations_4d = False
ob_lamp.empty_display_type = 'ARROWS'
ob_lamp.color = (0.0, 0.0, 0.0, 0.0)
ob_lamp.lineart.crease_threshold = 0.0
ob_camera.location = (7.481, -6.508, 5.344)
ob_camera.rotation_euler = (1.109, 0.0, 0.8149)
ob_camera.lock_rotations_4d = False
ob_camera.empty_display_type = 'ARROWS'
ob_camera.color = (0.0, 0.0, 0.0, 0.0)
ob_camera.display_type = 'WIRE'
ob_camera.lineart.crease_threshold = 0.0

# ---- collection membership
col_collection_1.objects.link(ob_notadildo)
col_collection_1.objects.link(ob_lamp)
col_collection_1.objects.link(ob_camera)

# ---- scene / render settings (as saved in the file)
scene.camera = ob_camera
scene.frame_start = 1; scene.frame_end = 250; scene.frame_set(1)
scene.render.engine = 'BLENDER_EEVEE_NEXT'
scene.render.resolution_percentage = 50
scene.render.dither_intensity = 0.0
scene.cycles.use_denoising = False
scene.cycles.samples = 128
scene.cycles.sampling_pattern = 'TABULATED_SOBOL'
scene.cycles.use_adaptive_sampling = False
scene.cycles.use_light_tree = False
scene.cycles.blur_glossy = 0.0
scene.cycles.sample_clamp_indirect = 0.0
scene.view_settings.view_transform = 'Standard'
bpy.context.view_layer.update()
